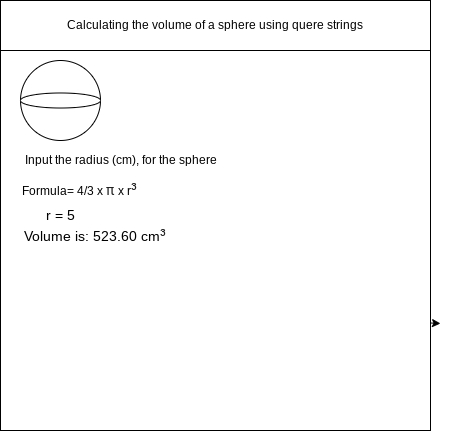

The diagram above was exported from draw.io. Its source (the exported page's mxGraphModel, read from the mxfile embedded in the PNG):
<mxGraphModel dx="502" dy="733" grid="1" gridSize="10" guides="1" tooltips="1" connect="1" arrows="1" fold="1" page="1" pageScale="1" pageWidth="827" pageHeight="1169" math="0" shadow="0">
  <root>
    <mxCell id="0" />
    <mxCell id="1" parent="0" />
    <mxCell id="13" style="edgeStyle=none;html=1;exitX=1;exitY=0.75;exitDx=0;exitDy=0;fontFamily=Helvetica;fontSize=14;" edge="1" parent="1" source="2">
      <mxGeometry relative="1" as="geometry">
        <mxPoint x="470" y="363" as="targetPoint" />
      </mxGeometry>
    </mxCell>
    <mxCell id="2" value="" style="whiteSpace=wrap;html=1;aspect=fixed;" vertex="1" parent="1">
      <mxGeometry x="30" y="40" width="430" height="430" as="geometry" />
    </mxCell>
    <mxCell id="3" value="Calculating the volume of a sphere using quere strings" style="rounded=0;whiteSpace=wrap;html=1;" vertex="1" parent="1">
      <mxGeometry x="30" y="40" width="430" height="50" as="geometry" />
    </mxCell>
    <mxCell id="4" value="" style="ellipse;whiteSpace=wrap;html=1;aspect=fixed;" vertex="1" parent="1">
      <mxGeometry x="50" y="100" width="80" height="80" as="geometry" />
    </mxCell>
    <mxCell id="5" value="" style="ellipse;whiteSpace=wrap;html=1;" vertex="1" parent="1">
      <mxGeometry x="50" y="132.5" width="80" height="15" as="geometry" />
    </mxCell>
    <mxCell id="8" value="Input the radius (cm), for the sphere" style="text;html=1;align=center;verticalAlign=middle;resizable=0;points=[];autosize=1;strokeColor=none;fillColor=none;" vertex="1" parent="1">
      <mxGeometry x="45" y="190" width="210" height="20" as="geometry" />
    </mxCell>
    <mxCell id="9" value="Formula= 4/3 x&amp;nbsp;&lt;span style=&quot;font-size: 14px ; font-family: &amp;#34;roboto&amp;#34; , &amp;#34;helvetica&amp;#34; , &amp;#34;arial&amp;#34; , sans-serif ; color: rgba(0 , 0 , 0 , 0.87) ; letter-spacing: 0.02em&quot;&gt;π&amp;nbsp;&lt;/span&gt;x r&lt;span style=&quot;font-size: 16px ; font-family: &amp;#34;roboto&amp;#34; , &amp;#34;helvetica&amp;#34; , &amp;#34;arial&amp;#34; , sans-serif ; color: rgba(0 , 0 , 0 , 0.87) ; letter-spacing: 0.02em&quot;&gt;³&lt;/span&gt;&lt;br&gt;&amp;nbsp;&lt;h5 style=&quot;padding: 0px ; font-weight: 500 ; line-height: 1 ; letter-spacing: 0.02em ; margin: 24px 0px 16px ; color: rgba(0 , 0 , 0 , 0.87)&quot;&gt;&lt;/h5&gt;&amp;nbsp;" style="text;html=1;align=left;verticalAlign=middle;resizable=0;points=[];autosize=1;strokeColor=none;fillColor=none;" vertex="1" parent="1">
      <mxGeometry x="50" y="220" width="130" height="70" as="geometry" />
    </mxCell>
    <mxCell id="10" value="r = 5" style="text;html=1;align=center;verticalAlign=middle;resizable=0;points=[];autosize=1;strokeColor=none;fillColor=none;fontSize=14;fontFamily=Helvetica;" vertex="1" parent="1">
      <mxGeometry x="70" y="245" width="40" height="20" as="geometry" />
    </mxCell>
    <mxCell id="11" value="Volume is: 523.60 cm&lt;span style=&quot;color: rgba(0 , 0 , 0 , 0.87) ; font-family: &amp;#34;roboto&amp;#34; , &amp;#34;helvetica&amp;#34; , &amp;#34;arial&amp;#34; , sans-serif ; font-size: 16px ; letter-spacing: 0.32px ; text-align: left&quot;&gt;³&lt;/span&gt;" style="text;html=1;align=center;verticalAlign=middle;resizable=0;points=[];autosize=1;strokeColor=none;fillColor=none;fontSize=14;fontFamily=Helvetica;" vertex="1" parent="1">
      <mxGeometry x="45" y="265" width="160" height="20" as="geometry" />
    </mxCell>
    <mxCell id="12" value="" style="ellipse;whiteSpace=wrap;html=1;aspect=fixed;labelBackgroundColor=#000000;fontFamily=Helvetica;fontSize=14;labelBorderColor=default;" vertex="1" parent="1">
      <mxGeometry x="220" y="310" as="geometry" />
    </mxCell>
  </root>
</mxGraphModel>